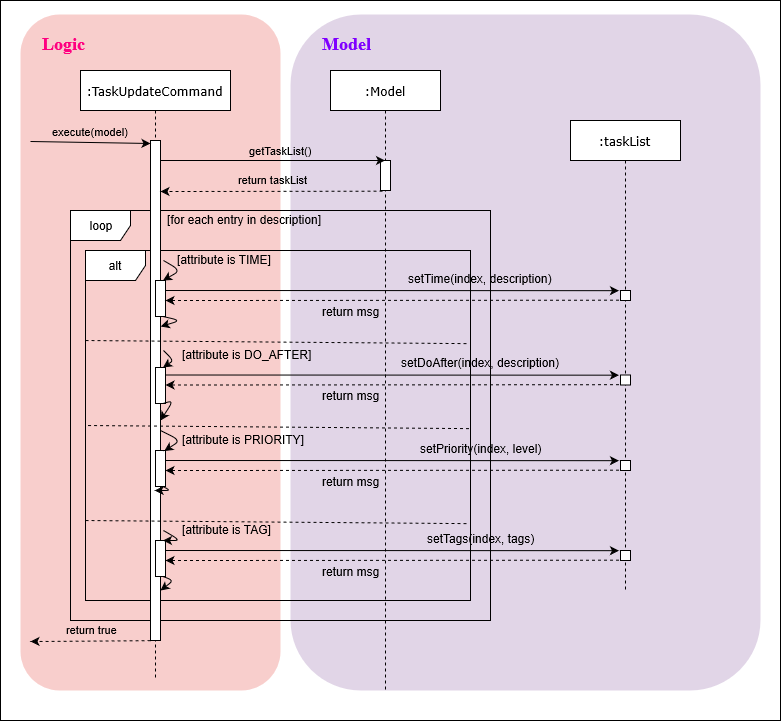

The diagram above was exported from draw.io. Its source (the exported page's mxGraphModel, read from the mxfile embedded in the PNG):
<mxGraphModel grid="1" shadow="0" math="0" pageHeight="1169" pageWidth="827" pageScale="1" page="1" fold="1" arrows="1" connect="1" tooltips="1" guides="1" gridSize="10" dy="889" dx="2150">
  <root>
    <mxCell id="0" />
    <mxCell id="1" parent="0" />
    <mxCell id="2" value="" parent="1" vertex="1" style="rounded=0;whiteSpace=wrap;html=1;labelBackgroundColor=none;">
      <mxGeometry as="geometry" height="720" width="780" y="10" x="-90" />
    </mxCell>
    <mxCell id="3" value="" parent="1" vertex="1" style="rounded=1;whiteSpace=wrap;html=1;strokeColor=none;fillColor=#f8cecc;">
      <mxGeometry as="geometry" height="676" width="260" y="24" x="-70" />
    </mxCell>
    <mxCell id="4" value="" parent="1" vertex="1" style="rounded=1;whiteSpace=wrap;html=1;strokeColor=none;fillColor=#e1d5e7;">
      <mxGeometry as="geometry" height="676" width="470" y="24" x="200" />
    </mxCell>
    <mxCell id="5" value="loop" parent="1" vertex="1" style="shape=umlFrame;whiteSpace=wrap;html=1;rounded=0;">
      <mxGeometry as="geometry" height="410" width="420" y="220" x="-20" />
    </mxCell>
    <mxCell id="6" value="alt" parent="1" vertex="1" style="shape=umlFrame;whiteSpace=wrap;html=1;rounded=0;">
      <mxGeometry as="geometry" height="350" width="385" y="260" x="-5" />
    </mxCell>
    <mxCell id="7" value=":TaskUpdateCommand" parent="1" vertex="1" style="shape=umlLifeline;perimeter=lifelinePerimeter;whiteSpace=wrap;html=1;container=1;collapsible=0;recursiveResize=0;outlineConnect=0;rounded=0;shadow=0;comic=0;labelBackgroundColor=none;strokeWidth=1;fontFamily=Verdana;fontSize=12;align=center;">
      <mxGeometry as="geometry" height="610" width="150" y="80" x="-10" />
    </mxCell>
    <mxCell id="8" value="" parent="7" vertex="1" style="html=1;points=[];perimeter=orthogonalPerimeter;rounded=0;shadow=0;comic=0;labelBackgroundColor=none;strokeWidth=1;fontFamily=Verdana;fontSize=12;align=center;">
      <mxGeometry as="geometry" height="500" width="10" y="70" x="70" />
    </mxCell>
    <mxCell id="9" value="&lt;font&gt;execute(model)&lt;/font&gt;" parent="1" style="endArrow=classic;html=1;strokeColor=#000000;entryX=0;entryY=0.006;entryDx=0;entryDy=0;entryPerimeter=0;labelBackgroundColor=none;" edge="1" target="8">
      <mxGeometry as="geometry" height="50" width="50" y="11" x="-0.0006" relative="1">
        <mxPoint as="sourcePoint" y="151" x="-60" />
        <mxPoint as="targetPoint" y="110" x="-10" />
        <mxPoint as="offset" />
      </mxGeometry>
    </mxCell>
    <mxCell id="10" value="&lt;font color=&quot;#ff0080&quot; face=&quot;Times New Roman&quot; style=&quot;font-size: 18px&quot;&gt;&lt;b&gt;Logic&lt;/b&gt;&lt;/font&gt;" parent="1" vertex="1" style="text;html=1;resizable=0;points=[];autosize=1;align=left;verticalAlign=top;spacingTop=-4;">
      <mxGeometry as="geometry" height="20" width="60" y="40" x="-50" />
    </mxCell>
    <mxCell id="11" value="&lt;font color=&quot;#7f00ff&quot; face=&quot;Times New Roman&quot; style=&quot;font-size: 18px&quot;&gt;&lt;b&gt;Model&lt;/b&gt;&lt;/font&gt;" parent="1" vertex="1" style="text;html=1;resizable=0;points=[];autosize=1;align=left;verticalAlign=top;spacingTop=-4;">
      <mxGeometry as="geometry" height="20" width="60" y="40" x="230" />
    </mxCell>
    <mxCell id="12" value=":Model" parent="1" vertex="1" style="shape=umlLifeline;perimeter=lifelinePerimeter;whiteSpace=wrap;html=1;container=1;collapsible=0;recursiveResize=0;outlineConnect=0;rounded=0;shadow=0;comic=0;labelBackgroundColor=none;strokeWidth=1;fontFamily=Verdana;fontSize=12;align=center;">
      <mxGeometry as="geometry" height="620" width="110" y="80" x="240" />
    </mxCell>
    <mxCell id="13" value="" parent="12" vertex="1" style="html=1;points=[];perimeter=orthogonalPerimeter;rounded=0;shadow=0;comic=0;labelBackgroundColor=none;strokeWidth=1;fontFamily=Verdana;fontSize=12;align=center;">
      <mxGeometry as="geometry" height="30" width="10" y="90" x="50" />
    </mxCell>
    <mxCell id="14" value="getTaskList()" parent="1" style="endArrow=classic;html=1;strokeColor=#000000;labelBackgroundColor=none;" edge="1" target="12">
      <mxGeometry as="geometry" height="50" width="50" y="10" x="0.069" relative="1">
        <mxPoint as="sourcePoint" y="170" x="70" />
        <mxPoint as="targetPoint" y="170.38" x="190" />
        <mxPoint as="offset" />
      </mxGeometry>
    </mxCell>
    <mxCell id="15" value="return taskList" parent="1" style="endArrow=classic;html=1;labelBackgroundColor=none;strokeColor=#000000;exitX=0.2;exitY=1.022;exitDx=0;exitDy=0;exitPerimeter=0;dashed=1;" edge="1" source="13">
      <mxGeometry as="geometry" height="50" width="50" y="-11" x="-0.0154" relative="1">
        <mxPoint as="sourcePoint" y="660" x="-70" />
        <mxPoint as="targetPoint" y="201" x="70" />
        <mxPoint as="offset" />
      </mxGeometry>
    </mxCell>
    <mxCell id="16" value="[for each entry in description]" parent="1" vertex="1" style="text;html=1;resizable=0;points=[];autosize=1;align=left;verticalAlign=top;spacingTop=-4;">
      <mxGeometry as="geometry" height="20" width="170" y="220" x="75" />
    </mxCell>
    <mxCell id="17" value=":taskList" parent="1" vertex="1" style="shape=umlLifeline;perimeter=lifelinePerimeter;whiteSpace=wrap;html=1;container=1;collapsible=0;recursiveResize=0;outlineConnect=0;rounded=0;shadow=0;comic=0;labelBackgroundColor=none;strokeWidth=1;fontFamily=Verdana;fontSize=12;align=center;">
      <mxGeometry as="geometry" height="470" width="110" y="130" x="480" />
    </mxCell>
    <mxCell id="18" value="" parent="17" vertex="1" style="html=1;points=[];perimeter=orthogonalPerimeter;rounded=0;shadow=0;comic=0;labelBackgroundColor=none;strokeWidth=1;fontFamily=Verdana;fontSize=12;align=center;">
      <mxGeometry as="geometry" height="10" width="10" y="170" x="50" />
    </mxCell>
    <mxCell id="19" value="" parent="17" vertex="1" style="html=1;points=[];perimeter=orthogonalPerimeter;rounded=0;shadow=0;comic=0;labelBackgroundColor=none;strokeWidth=1;fontFamily=Verdana;fontSize=12;align=center;">
      <mxGeometry as="geometry" height="10" width="10" y="254.5" x="50" />
    </mxCell>
    <mxCell id="20" value="" parent="17" style="endArrow=classic;html=1;labelBackgroundColor=none;strokeColor=#000000;entryX=-0.155;entryY=0.017;entryDx=0;entryDy=0;entryPerimeter=0;" edge="1" target="19">
      <mxGeometry as="geometry" height="50" width="50" relative="1">
        <mxPoint as="sourcePoint" y="254.5" x="-405" />
        <mxPoint as="targetPoint" y="204.5" x="-355" />
      </mxGeometry>
    </mxCell>
    <mxCell id="21" value="setDoAfter(index, description)" parent="20" vertex="1" style="text;html=1;resizable=0;points=[];align=center;verticalAlign=middle;labelBackgroundColor=none;" connectable="0">
      <mxGeometry as="geometry" y="2" x="0.5199" relative="1">
        <mxPoint as="offset" y="-11" x="-29.5" />
      </mxGeometry>
    </mxCell>
    <mxCell id="22" value="" parent="17" style="endArrow=classic;html=1;labelBackgroundColor=none;strokeColor=#000000;exitX=-0.155;exitY=0.967;exitDx=0;exitDy=0;exitPerimeter=0;dashed=1;" edge="1" source="19">
      <mxGeometry as="geometry" height="50" width="50" relative="1">
        <mxPoint as="sourcePoint" y="794.5" x="-500" />
        <mxPoint as="targetPoint" y="264.5" x="-405" />
      </mxGeometry>
    </mxCell>
    <mxCell id="23" value="return msg" parent="22" vertex="1" style="text;html=1;resizable=0;points=[];align=center;verticalAlign=middle;labelBackgroundColor=none;" connectable="0">
      <mxGeometry as="geometry" x="0.1879" relative="1">
        <mxPoint as="offset" y="10" x="1" />
      </mxGeometry>
    </mxCell>
    <mxCell id="24" value="" parent="17" vertex="1" style="html=1;points=[];perimeter=orthogonalPerimeter;rounded=0;shadow=0;comic=0;labelBackgroundColor=none;strokeWidth=1;fontFamily=Verdana;fontSize=12;align=center;">
      <mxGeometry as="geometry" height="10" width="10" y="340" x="50" />
    </mxCell>
    <mxCell id="25" value="" parent="17" style="endArrow=classic;html=1;labelBackgroundColor=none;strokeColor=#000000;entryX=-0.155;entryY=0.017;entryDx=0;entryDy=0;entryPerimeter=0;" edge="1" target="24">
      <mxGeometry as="geometry" height="50" width="50" relative="1">
        <mxPoint as="sourcePoint" y="340" x="-405" />
        <mxPoint as="targetPoint" y="290" x="-355" />
      </mxGeometry>
    </mxCell>
    <mxCell id="26" value="setPriority(index, level)" parent="25" vertex="1" style="text;html=1;resizable=0;points=[];align=center;verticalAlign=middle;labelBackgroundColor=none;" connectable="0">
      <mxGeometry as="geometry" y="2" x="0.5199" relative="1">
        <mxPoint as="offset" y="-11" x="-29.5" />
      </mxGeometry>
    </mxCell>
    <mxCell id="27" value="" parent="17" style="endArrow=classic;html=1;labelBackgroundColor=none;strokeColor=#000000;exitX=-0.155;exitY=0.967;exitDx=0;exitDy=0;exitPerimeter=0;dashed=1;" edge="1" source="24">
      <mxGeometry as="geometry" height="50" width="50" relative="1">
        <mxPoint as="sourcePoint" y="880" x="-500" />
        <mxPoint as="targetPoint" y="350" x="-405" />
      </mxGeometry>
    </mxCell>
    <mxCell id="28" value="return msg" parent="27" vertex="1" style="text;html=1;resizable=0;points=[];align=center;verticalAlign=middle;labelBackgroundColor=none;" connectable="0">
      <mxGeometry as="geometry" x="0.1879" relative="1">
        <mxPoint as="offset" y="10" x="1" />
      </mxGeometry>
    </mxCell>
    <mxCell id="29" value="" parent="17" vertex="1" style="html=1;points=[];perimeter=orthogonalPerimeter;rounded=0;shadow=0;comic=0;labelBackgroundColor=none;strokeWidth=1;fontFamily=Verdana;fontSize=12;align=center;">
      <mxGeometry as="geometry" height="10" width="10" y="430" x="50" />
    </mxCell>
    <mxCell id="30" value="" parent="17" style="endArrow=classic;html=1;labelBackgroundColor=none;strokeColor=#000000;entryX=-0.155;entryY=0.017;entryDx=0;entryDy=0;entryPerimeter=0;" edge="1" target="29">
      <mxGeometry as="geometry" height="50" width="50" relative="1">
        <mxPoint as="sourcePoint" y="430" x="-405" />
        <mxPoint as="targetPoint" y="380" x="-355" />
      </mxGeometry>
    </mxCell>
    <mxCell id="31" value="setTags(index, tags)" parent="30" vertex="1" style="text;html=1;resizable=0;points=[];align=center;verticalAlign=middle;labelBackgroundColor=none;" connectable="0">
      <mxGeometry as="geometry" y="2" x="0.5199" relative="1">
        <mxPoint as="offset" y="-11" x="-29.5" />
      </mxGeometry>
    </mxCell>
    <mxCell id="32" value="" parent="17" style="endArrow=classic;html=1;labelBackgroundColor=none;strokeColor=#000000;exitX=-0.155;exitY=0.967;exitDx=0;exitDy=0;exitPerimeter=0;dashed=1;" edge="1" source="29">
      <mxGeometry as="geometry" height="50" width="50" relative="1">
        <mxPoint as="sourcePoint" y="970" x="-500" />
        <mxPoint as="targetPoint" y="440" x="-405" />
      </mxGeometry>
    </mxCell>
    <mxCell id="33" value="return msg" parent="32" vertex="1" style="text;html=1;resizable=0;points=[];align=center;verticalAlign=middle;labelBackgroundColor=none;" connectable="0">
      <mxGeometry as="geometry" x="0.1879" relative="1">
        <mxPoint as="offset" y="10" x="1" />
      </mxGeometry>
    </mxCell>
    <mxCell id="34" value="" parent="1" vertex="1" style="rounded=0;whiteSpace=wrap;html=1;">
      <mxGeometry as="geometry" height="36" width="10" y="290" x="65" />
    </mxCell>
    <mxCell id="35" value="" parent="1" style="endArrow=none;dashed=1;html=1;labelBackgroundColor=none;strokeColor=#000000;entryX=0.993;entryY=0.266;entryDx=0;entryDy=0;entryPerimeter=0;" edge="1" target="6">
      <mxGeometry as="geometry" height="50" width="50" relative="1">
        <mxPoint as="sourcePoint" y="350" x="-5" />
        <mxPoint as="targetPoint" y="300" x="45" />
      </mxGeometry>
    </mxCell>
    <mxCell id="36" value="" parent="1" vertex="1" style="rounded=0;whiteSpace=wrap;html=1;">
      <mxGeometry as="geometry" height="36" width="10" y="377" x="65" />
    </mxCell>
    <mxCell id="37" value="" parent="1" vertex="1" style="rounded=0;whiteSpace=wrap;html=1;">
      <mxGeometry as="geometry" height="36" width="10" y="460" x="65" />
    </mxCell>
    <mxCell id="38" value="" parent="1" style="endArrow=none;dashed=1;html=1;labelBackgroundColor=none;strokeColor=#000000;entryX=0.993;entryY=0.266;entryDx=0;entryDy=0;entryPerimeter=0;" edge="1">
      <mxGeometry as="geometry" height="50" width="50" relative="1">
        <mxPoint as="sourcePoint" y="435" x="-2.5" />
        <mxPoint as="targetPoint" y="438.0999999999999" x="379.80499999999983" />
      </mxGeometry>
    </mxCell>
    <mxCell id="39" value="" parent="1" style="endArrow=none;dashed=1;html=1;labelBackgroundColor=none;strokeColor=#000000;entryX=0.993;entryY=0.266;entryDx=0;entryDy=0;entryPerimeter=0;" edge="1">
      <mxGeometry as="geometry" height="50" width="50" relative="1">
        <mxPoint as="sourcePoint" y="530" x="-5" />
        <mxPoint as="targetPoint" y="533.0999999999997" x="377.30499999999983" />
      </mxGeometry>
    </mxCell>
    <mxCell id="40" value="" parent="1" vertex="1" style="rounded=0;whiteSpace=wrap;html=1;">
      <mxGeometry as="geometry" height="36" width="10" y="550" x="65" />
    </mxCell>
    <mxCell id="41" value="[attribute is TIME]" parent="1" vertex="1" style="text;html=1;resizable=0;points=[];autosize=1;align=left;verticalAlign=top;spacingTop=-4;">
      <mxGeometry as="geometry" height="20" width="110" y="260" x="85" />
    </mxCell>
    <mxCell id="42" value="[attribute is DO_AFTER]" parent="1" vertex="1" style="text;html=1;resizable=0;points=[];autosize=1;align=left;verticalAlign=top;spacingTop=-4;">
      <mxGeometry as="geometry" height="20" width="140" y="355" x="90" />
    </mxCell>
    <mxCell id="43" value="[attribute is PRIORITY]" parent="1" vertex="1" style="text;html=1;resizable=0;points=[];autosize=1;align=left;verticalAlign=top;spacingTop=-4;">
      <mxGeometry as="geometry" height="20" width="140" y="440" x="90" />
    </mxCell>
    <mxCell id="44" value="[attribute is TAG]" parent="1" vertex="1" style="text;html=1;resizable=0;points=[];autosize=1;align=left;verticalAlign=top;spacingTop=-4;">
      <mxGeometry as="geometry" height="20" width="100" y="530" x="90" />
    </mxCell>
    <mxCell id="45" value="" parent="1" style="endArrow=classic;html=1;labelBackgroundColor=none;strokeColor=#000000;entryX=0.75;entryY=0;entryDx=0;entryDy=0;" edge="1" target="34">
      <mxGeometry as="geometry" height="50" width="50" relative="1">
        <mxPoint as="sourcePoint" y="270" x="73" />
        <mxPoint as="targetPoint" y="790" x="-20" />
        <Array as="points">
          <mxPoint y="280" x="90" />
        </Array>
      </mxGeometry>
    </mxCell>
    <mxCell id="46" value="" parent="1" style="endArrow=classic;html=1;labelBackgroundColor=none;strokeColor=#000000;entryX=0.75;entryY=0;entryDx=0;entryDy=0;" edge="1" target="36">
      <mxGeometry as="geometry" height="50" width="50" relative="1">
        <mxPoint as="sourcePoint" y="360" x="73" />
        <mxPoint as="targetPoint" y="300" x="82.5" />
        <Array as="points">
          <mxPoint y="370" x="83" />
        </Array>
      </mxGeometry>
    </mxCell>
    <mxCell id="47" value="" parent="1" style="endArrow=classic;html=1;labelBackgroundColor=none;strokeColor=#000000;entryX=1.378;entryY=0.621;entryDx=0;entryDy=0;entryPerimeter=0;" edge="1" target="8">
      <mxGeometry as="geometry" height="50" width="50" relative="1">
        <mxPoint as="sourcePoint" y="440" x="70" />
        <mxPoint as="targetPoint" y="459" x="79" />
        <Array as="points">
          <mxPoint y="450" x="90" />
        </Array>
      </mxGeometry>
    </mxCell>
    <mxCell id="48" value="" parent="1" style="endArrow=classic;html=1;labelBackgroundColor=none;strokeColor=#000000;entryX=0.75;entryY=0;entryDx=0;entryDy=0;" edge="1" target="40">
      <mxGeometry as="geometry" height="50" width="50" relative="1">
        <mxPoint as="sourcePoint" y="540" x="73" />
        <mxPoint as="targetPoint" y="469" x="89" />
        <Array as="points">
          <mxPoint y="550" x="90" />
        </Array>
      </mxGeometry>
    </mxCell>
    <mxCell id="49" value="" parent="1" style="endArrow=classic;html=1;labelBackgroundColor=none;strokeColor=#000000;entryX=1.022;entryY=0.372;entryDx=0;entryDy=0;entryPerimeter=0;exitX=0.75;exitY=1;exitDx=0;exitDy=0;" edge="1" target="8" source="34">
      <mxGeometry as="geometry" height="50" width="50" relative="1">
        <mxPoint as="sourcePoint" y="280" x="83" />
        <mxPoint as="targetPoint" y="350" x="83" />
        <Array as="points">
          <mxPoint y="330" x="90" />
        </Array>
      </mxGeometry>
    </mxCell>
    <mxCell id="50" value="" parent="1" style="endArrow=classic;html=1;labelBackgroundColor=none;strokeColor=#000000;exitX=0.75;exitY=1;exitDx=0;exitDy=0;" edge="1" source="36">
      <mxGeometry as="geometry" height="50" width="50" relative="1">
        <mxPoint as="sourcePoint" y="336" x="82.5" />
        <mxPoint as="targetPoint" y="430" x="70" />
        <Array as="points">
          <mxPoint y="410" x="83" />
        </Array>
      </mxGeometry>
    </mxCell>
    <mxCell id="51" value="" parent="1" style="endArrow=classic;html=1;labelBackgroundColor=none;strokeColor=#000000;exitX=0.75;exitY=1;exitDx=0;exitDy=0;" edge="1" target="7" source="37">
      <mxGeometry as="geometry" height="50" width="50" relative="1">
        <mxPoint as="sourcePoint" y="450" x="80" />
        <mxPoint as="targetPoint" y="470.5" x="83.77999999999997" />
        <Array as="points">
          <mxPoint y="500" x="80" />
        </Array>
      </mxGeometry>
    </mxCell>
    <mxCell id="52" value="" parent="1" style="endArrow=classic;html=1;labelBackgroundColor=none;strokeColor=#000000;exitX=0.75;exitY=1;exitDx=0;exitDy=0;" edge="1" source="40">
      <mxGeometry as="geometry" height="50" width="50" relative="1">
        <mxPoint as="sourcePoint" y="550" x="83" />
        <mxPoint as="targetPoint" y="600" x="70" />
        <Array as="points">
          <mxPoint y="590" x="83" />
        </Array>
      </mxGeometry>
    </mxCell>
    <mxCell id="53" value="" parent="1" style="endArrow=classic;html=1;labelBackgroundColor=none;strokeColor=#000000;entryX=-0.155;entryY=0.017;entryDx=0;entryDy=0;entryPerimeter=0;" edge="1" target="18">
      <mxGeometry as="geometry" height="50" width="50" relative="1">
        <mxPoint as="sourcePoint" y="300" x="75" />
        <mxPoint as="targetPoint" y="250" x="125" />
      </mxGeometry>
    </mxCell>
    <mxCell id="54" value="setTime(index, description)" parent="53" vertex="1" style="text;html=1;resizable=0;points=[];align=center;verticalAlign=middle;labelBackgroundColor=none;" connectable="0">
      <mxGeometry as="geometry" y="2" x="0.5199" relative="1">
        <mxPoint as="offset" y="-11" x="-29.5" />
      </mxGeometry>
    </mxCell>
    <mxCell id="55" value="" parent="1" style="endArrow=classic;html=1;labelBackgroundColor=none;strokeColor=#000000;exitX=-0.155;exitY=0.967;exitDx=0;exitDy=0;exitPerimeter=0;dashed=1;" edge="1" source="18">
      <mxGeometry as="geometry" height="50" width="50" relative="1">
        <mxPoint as="sourcePoint" y="840" x="-20" />
        <mxPoint as="targetPoint" y="310" x="75" />
      </mxGeometry>
    </mxCell>
    <mxCell id="56" value="return msg" parent="55" vertex="1" style="text;html=1;resizable=0;points=[];align=center;verticalAlign=middle;labelBackgroundColor=none;" connectable="0">
      <mxGeometry as="geometry" x="0.1879" relative="1">
        <mxPoint as="offset" y="10" x="1" />
      </mxGeometry>
    </mxCell>
    <mxCell id="57" value="return true" parent="1" style="endArrow=classic;html=1;labelBackgroundColor=none;strokeColor=#000000;exitX=0.2;exitY=1.022;exitDx=0;exitDy=0;exitPerimeter=0;dashed=1;" edge="1">
      <mxGeometry as="geometry" height="50" width="50" y="-11" x="-0.0154" relative="1">
        <mxPoint as="sourcePoint" y="650.1600000000001" x="60" />
        <mxPoint as="targetPoint" y="651" x="-60" />
        <mxPoint as="offset" />
      </mxGeometry>
    </mxCell>
  </root>
</mxGraphModel>